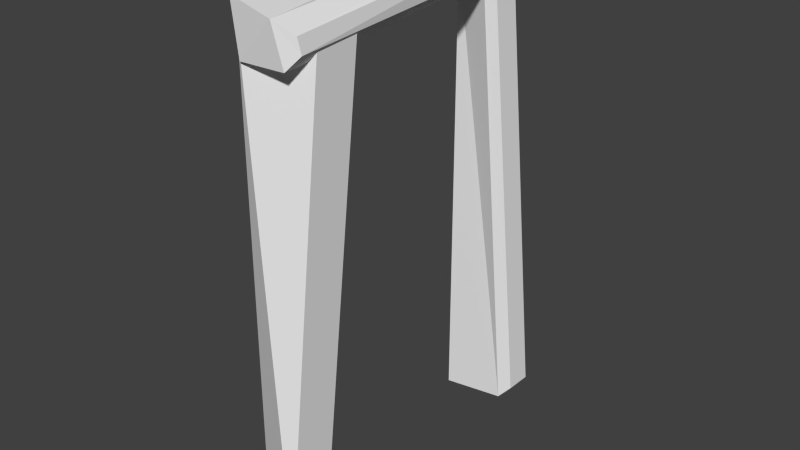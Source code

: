 # Source: UND_Portal_Broken.blend  (saved by Blender 2.81.16; exported with 4.5.12 LTS)
import bpy
from mathutils import Matrix  # noqa: F401  (used for matrix-valued properties, if any)

bpy.ops.wm.read_factory_settings(use_empty=True)
scene = bpy.context.scene
scene.name = 'Scene'

# ---- collections
col_collection_1 = bpy.data.collections.new('Collection 1'); scene.collection.children.link(col_collection_1)

# ---- materials (node trees are filled in below, after node groups)
mat_material = bpy.data.materials.new('Material')
mat_material.alpha_threshold = 0.0
mat_material.use_transparent_shadow = False
mat_material.roughness = 0.5
mat_material.line_color = (0.0, 0.0, 0.0, 1.0)

# ---- material node trees

# ---- world
world_world = bpy.data.worlds.new('World'); scene.world = world_world
world_world.color = (0.05088, 0.05088, 0.05088)
world_world.use_sun_shadow = False
world_world.sun_shadow_jitter_overblur = 0.0
world_world.cycles.sampling_method = 'MANUAL'
world_world.cycles.sample_map_resolution = 256

# ---- meshes
me_cube = bpy.data.meshes.new('Cube')
me_cube.from_pydata([(-0.3203, 1.597, 1.98), (-0.2771, 1.596, 2.289), (-0.2223, -1.589, 1.796), (-0.2771, -1.596, 2.289), (-0.2771, 1.117, -2.495), (-0.2771, 1.543, -2.495), (-0.2771, 1.117, 2.038), (-0.2771, 1.543, 2.038), (0.2771, -1.384, -2.504), (0.2771, -1.807, -2.454), (-0.2771, -1.543, -2.495), (-0.2771, -1.117, -2.495), (0.2771, -0.8538, 1.997), (0.2771, -1.277, 2.047), (-0.2771, -1.543, 2.038), (-0.2771, -1.117, 2.038), (0.2648, 1.468, 2.311), (0.163, 1.573, 2.402), (0.2475, 1.491, 2.09), (0.1238, 1.61, 1.985), (0.1415, -1.611, 2.187), (0.2792, -1.491, 2.061), (0.3052, -1.475, 1.917), (0.2223, -1.576, 1.801), (0.3986, 1.573, -2.396), (0.3234, 1.648, -2.479), (0.3824, 1.319, -2.411), (0.2962, 1.223, -2.5), (0.08943, 1.444, 2.042), (0.1718, 1.341, 1.954), (0.1555, 1.087, 1.939), (0.06238, 1.021, 2.023)], [], [(20, 17, 1, 3), (17, 19, 0, 1), (20, 3, 2, 23), (0, 2, 3, 1), (19, 23, 2, 0), (28, 25, 5, 7), (25, 27, 4, 5), (28, 7, 6, 31), (4, 6, 7, 5), (27, 31, 6, 4), (8, 9, 10, 11), (12, 15, 14, 13), (8, 12, 13, 9), (9, 13, 14, 10), (10, 14, 15, 11), (12, 8, 11, 15), (16, 18, 19, 17), (17, 20, 21, 16), (18, 22, 23, 19), (20, 23, 22, 21), (16, 21, 22, 18), (24, 26, 27, 25), (25, 28, 29, 24), (26, 30, 31, 27), (28, 31, 30, 29), (24, 29, 30, 26)])
_uv = me_cube.uv_layers.new(name='UVMap')
_uv.uv.foreach_set('vector', [0.001001, 0.3241, 0.799, 0.3259, 0.799, 0.1828, 0.001001, 0.1828, 0.899, 0.765, 0.801, 0.7639, 0.801, 0.9081, 0.899, 0.9081, 0.04342, 0.999, 0.199, 0.999, 0.199, 0.9101, 0.04006, 0.9101, 0.999, 0.7263, 0.999, 0.001001, 0.901, 0.001001, 0.901, 0.7263, 0.001001, 0.1452, 0.799, 0.1453, 0.799, 0.001001, 0.001001, 0.001001, 0.799, 0.5798, 0.601, 0.5688, 0.601, 0.7263, 0.799, 0.7263, 0.599, 0.387, 0.401, 0.3879, 0.401, 0.5445, 0.599, 0.5445, 0.1623, 0.5465, 0.001001, 0.5465, 0.001001, 0.7263, 0.16, 0.7263, 0.799, 0.3646, 0.601, 0.3646, 0.601, 0.5445, 0.799, 0.5445, 0.399, 0.3879, 0.201, 0.4001, 0.201, 0.5445, 0.399, 0.5445, 0.199, 0.7283, 0.001001, 0.7283, 0.001001, 0.9081, 0.199, 0.9081, 0.399, 0.7283, 0.201, 0.7283, 0.201, 0.9081, 0.399, 0.9081, 0.599, 0.7283, 0.401, 0.7283, 0.401, 0.9081, 0.599, 0.9081, 0.799, 0.7283, 0.601, 0.7283, 0.601, 0.9081, 0.799, 0.9081, 0.199, 0.3646, 0.001001, 0.3646, 0.001001, 0.5445, 0.199, 0.5445, 0.599, 0.5465, 0.401, 0.5465, 0.401, 0.7263, 0.599, 0.7263, 0.8745, 0.7011, 0.8255, 0.7011, 0.801, 0.7639, 0.899, 0.765, 0.799, 0.3259, 0.001001, 0.3241, 0.02964, 0.3626, 0.7718, 0.3626, 0.8255, 0.7011, 0.8303, 0.02621, 0.801, 0.001001, 0.801, 0.7263, 0.04342, 0.999, 0.04006, 0.9101, 0.001001, 0.9356, 0.001001, 0.9713, 0.8745, 0.7011, 0.8697, 0.02622, 0.8303, 0.02621, 0.8255, 0.7011, 0.3953, 0.5825, 0.3953, 0.6902, 0.399, 0.7263, 0.399, 0.5551, 0.601, 0.5688, 0.799, 0.5798, 0.7953, 0.5465, 0.6047, 0.5465, 0.3953, 0.6902, 0.2047, 0.6902, 0.201, 0.7263, 0.3987, 0.7263, 0.1623, 0.5465, 0.16, 0.7263, 0.2047, 0.6902, 0.2047, 0.5825, 0.3953, 0.5825, 0.2047, 0.5825, 0.2047, 0.6902, 0.3953, 0.6902])
_uv.active_render = True
_uv = me_cube.uv_layers.new(name='UVMap.001')
_uv.uv.foreach_set('vector', [3.651e-05, 0.0286, 1.0, 0.02727, 1.0, 0.1334, 3.651e-05, 0.1334, 0.0, 0.0, 0.0, 0.0, 0.0, 0.0, 0.0, 0.0, 0.0, 0.0, 0.0, 0.0, 0.0, 0.0, 0.0, 0.0, 0.0, 0.0, 0.0, 0.0, 0.0, 0.0, 0.0, 0.0, 0.0, 0.0, 0.0, 0.0, 0.0, 0.0, 0.0, 0.0, 0.0, 0.0, 0.0, 0.0, 0.0, 0.0, 0.0, 0.0, 0.0, 0.0, 0.0, 0.0, 0.0, 0.0, 0.0, 0.0, 0.0, 0.0, 0.0, 0.0, 0.0, 0.0, 0.0, 0.0, 0.0, 0.0, 0.0, 0.0, 0.0, 0.0, 0.0, 0.0, 0.0, 0.0, 0.0, 0.0, 0.0, 0.0, 0.0, 0.0, 0.0, 0.0, 0.0, 0.0, 0.0, 0.0, 0.0, 0.0, 0.0, 0.0, 0.0, 0.0, 0.0, 0.0, 0.0, 0.0, 0.0, 0.0, 0.0, 0.0, 0.0, 0.0, 0.0, 0.0, 0.0, 0.0, 0.0, 0.0, 0.0, 0.0, 0.0, 0.0, 0.0, 0.0, 0.0, 0.0, 0.0, 0.0, 0.0, 0.0, 0.0, 0.0, 0.0, 0.0, 0.0, 0.0, 0.0, 0.0, 0.0, 0.0, 0.0, 0.0, 0.0, 0.0, 0.0, 0.0, 1.0, 0.02727, 3.651e-05, 0.0286, 0.03592, 3.657e-05, 0.9659, 3.651e-05, 0.0, 0.0, 0.0, 0.0, 0.0, 0.0, 0.0, 0.0, 0.0, 0.0, 0.0, 0.0, 0.0, 0.0, 0.0, 0.0, 0.0, 0.0, 0.0, 0.0, 0.0, 0.0, 0.0, 0.0, 0.0, 0.0, 0.0, 0.0, 0.0, 0.0, 0.0, 0.0, 0.0, 0.0, 0.0, 0.0, 0.0, 0.0, 0.0, 0.0, 0.0, 0.0, 0.0, 0.0, 0.0, 0.0, 0.0, 0.0, 0.0, 0.0, 0.0, 0.0, 0.0, 0.0, 0.0, 0.0, 0.0, 0.0, 0.0, 0.0, 0.0, 0.0, 0.0, 0.0])
me_cube.materials.append(mat_material)
me_cube.use_remesh_preserve_volume = False
me_cube.use_remesh_preserve_attributes = False
me_cube.use_mirror_vertex_groups = False
me_cube.update()

# ---- objects
ob_cube = bpy.data.objects.new('Cube', me_cube)

# ---- transforms, parenting, visibility, modifiers, constraints
ob_cube.location = (0.0, 0.0, 2.5)
ob_cube.lock_rotations_4d = False
ob_cube.empty_display_type = 'ARROWS'
ob_cube.lineart.crease_threshold = 0.0

# ---- collection membership
col_collection_1.objects.link(ob_cube)

# ---- scene / render settings (as saved in the file)
scene.frame_start = 1; scene.frame_end = 250; scene.frame_set(1)
scene.render.engine = 'BLENDER_EEVEE_NEXT'
scene.render.resolution_percentage = 50
scene.render.dither_intensity = 0.0
scene.cycles.use_denoising = False
scene.cycles.samples = 10
scene.cycles.sampling_pattern = 'TABULATED_SOBOL'
scene.cycles.light_sampling_threshold = 0.0
scene.cycles.use_adaptive_sampling = False
scene.cycles.use_light_tree = False
scene.cycles.blur_glossy = 0.0
scene.cycles.pixel_filter_type = 'GAUSSIAN'
scene.cycles.sample_clamp_indirect = 0.0
scene.view_settings.view_transform = 'Standard'
bpy.context.view_layer.update()

# ---- added for rendering (the .blend has no active camera and no usable light): camera, sun
cam_auto = bpy.data.cameras.new('AutoCamera')
cam_auto.lens = 50.0
cam_auto.sensor_width = 36.0
cam_auto.clip_end = 1000.0
ob_auto_camera = bpy.data.objects.new('AutoCamera', cam_auto)
scene.collection.objects.link(ob_auto_camera)
ob_auto_camera.location = (5.6304, -6.78887, 6.92179)
ob_auto_camera.rotation_euler = (1.09748, -7.21219e-08, 0.694738)
scene.camera = ob_auto_camera
light_auto_sun = bpy.data.lights.new('AutoSun', 'SUN')
light_auto_sun.energy = 3.0
light_auto_sun.angle = 0.0523599
ob_auto_sun = bpy.data.objects.new('AutoSun', light_auto_sun)
scene.collection.objects.link(ob_auto_sun)
ob_auto_sun.rotation_euler = (0.872665, 0.174533, 0.523599)
bpy.context.view_layer.update()
